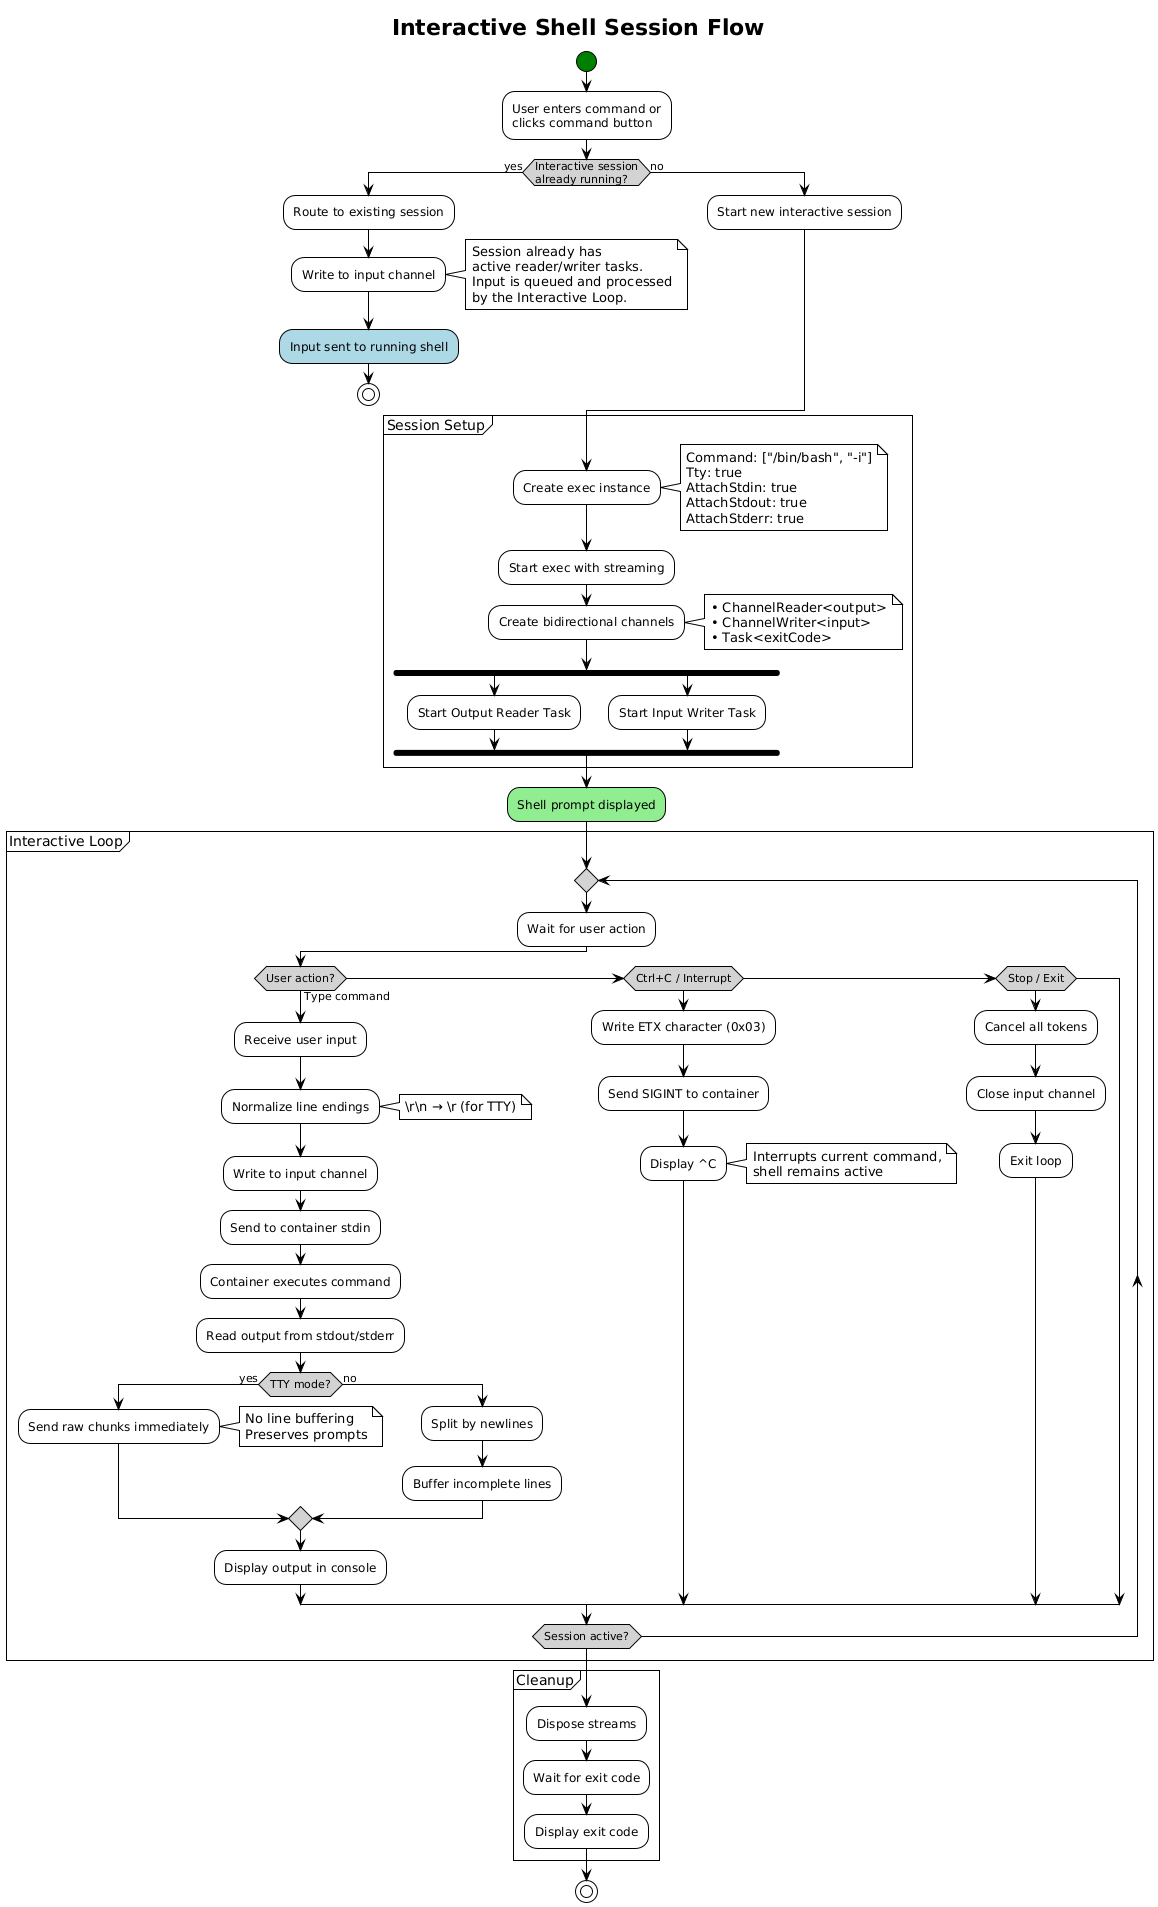

The diagram above was rendered by PlantUML. Its source (embedded in the PNG):
@startuml Interactive Command Flow
!theme plain
skinparam activityDiamondBackgroundColor LightGray
skinparam activityStartColor Green
skinparam activityEndColor Red

title Interactive Shell Session Flow

start

:User enters command or\nclicks command button;

if (Interactive session\nalready running?) then (yes)
    :Route to existing session;
    :Write to input channel;
    note right
        Session already has
        active reader/writer tasks.
        Input is queued and processed
        by the Interactive Loop.
    end note
    #LightBlue:Input sent to running shell;
    stop
else (no)
    :Start new interactive session;
endif

partition "Session Setup" {
    :Create exec instance;
    note right
        Command: ["/bin/bash", "-i"]
        Tty: true
        AttachStdin: true
        AttachStdout: true
        AttachStderr: true
    end note

    :Start exec with streaming;

    :Create bidirectional channels;
    note right
        • ChannelReader<output>
        • ChannelWriter<input>
        • Task<exitCode>
    end note

    fork
        :Start Output Reader Task;
    fork again
        :Start Input Writer Task;
    end fork
}

#LightGreen:Shell prompt displayed;

partition "Interactive Loop" {
    repeat
        :Wait for user action;

        if (User action?) then (Type command)
            :Receive user input;
            :Normalize line endings;
            note right
                \r\n → \r (for TTY)
            end note
            :Write to input channel;
            :Send to container stdin;

            :Container executes command;
            :Read output from stdout/stderr;

            if (TTY mode?) then (yes)
                :Send raw chunks immediately;
                note right
                    No line buffering
                    Preserves prompts
                end note
            else (no)
                :Split by newlines;
                :Buffer incomplete lines;
            endif

            :Display output in console;

        elseif (Ctrl+C / Interrupt) then
            :Write ETX character (0x03);
            :Send SIGINT to container;
            :Display ^C;
            note right
                Interrupts current command,
                shell remains active
            end note

        elseif (Stop / Exit) then
            :Cancel all tokens;
            :Close input channel;
            :Exit loop;
        endif

    repeat while (Session active?)
}

partition "Cleanup" {
    :Dispose streams;
    :Wait for exit code;
    :Display exit code;
}

stop

@enduml